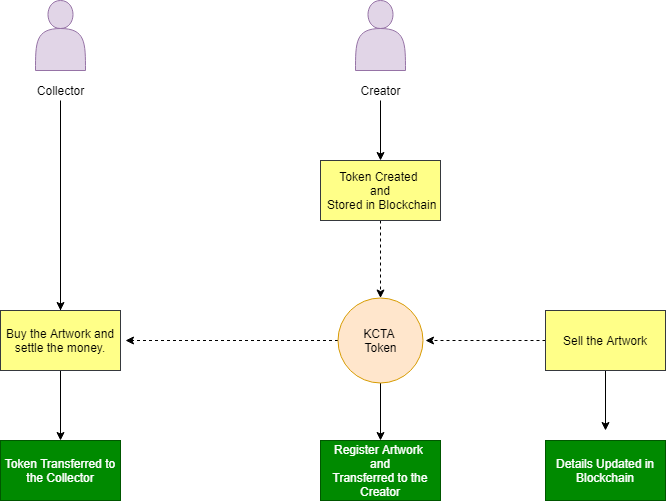

The diagram above was exported from draw.io. Its source (the exported page's mxGraphModel, read from the mxfile embedded in the PNG):
<mxGraphModel dx="868" dy="482" grid="1" gridSize="10" guides="1" tooltips="1" connect="1" arrows="1" fold="1" page="1" pageScale="1" pageWidth="850" pageHeight="1100" math="0" shadow="0">
  <root>
    <mxCell id="0" />
    <mxCell id="1" parent="0" />
    <mxCell id="KvZCSDsg1SX4BUItPEbM-1" value="" style="shape=actor;whiteSpace=wrap;html=1;fillColor=#e1d5e7;strokeColor=#9673a6;" vertex="1" parent="1">
      <mxGeometry x="180" y="30" width="50" height="70" as="geometry" />
    </mxCell>
    <mxCell id="KvZCSDsg1SX4BUItPEbM-7" style="edgeStyle=orthogonalEdgeStyle;rounded=0;orthogonalLoop=1;jettySize=auto;html=1;" edge="1" parent="1" source="KvZCSDsg1SX4BUItPEbM-4" target="KvZCSDsg1SX4BUItPEbM-8">
      <mxGeometry relative="1" as="geometry">
        <mxPoint x="205" y="230" as="targetPoint" />
      </mxGeometry>
    </mxCell>
    <mxCell id="KvZCSDsg1SX4BUItPEbM-4" value="Collector" style="text;html=1;align=center;verticalAlign=middle;resizable=0;points=[];autosize=1;" vertex="1" parent="1">
      <mxGeometry x="175" y="110" width="60" height="20" as="geometry" />
    </mxCell>
    <mxCell id="KvZCSDsg1SX4BUItPEbM-5" value="" style="shape=actor;whiteSpace=wrap;html=1;fillColor=#e1d5e7;strokeColor=#9673a6;" vertex="1" parent="1">
      <mxGeometry x="500" y="30" width="50" height="70" as="geometry" />
    </mxCell>
    <mxCell id="KvZCSDsg1SX4BUItPEbM-10" style="edgeStyle=orthogonalEdgeStyle;rounded=0;orthogonalLoop=1;jettySize=auto;html=1;" edge="1" parent="1" source="KvZCSDsg1SX4BUItPEbM-6" target="KvZCSDsg1SX4BUItPEbM-11">
      <mxGeometry relative="1" as="geometry">
        <mxPoint x="525" y="220" as="targetPoint" />
      </mxGeometry>
    </mxCell>
    <mxCell id="KvZCSDsg1SX4BUItPEbM-6" value="Creator" style="text;html=1;align=center;verticalAlign=middle;resizable=0;points=[];autosize=1;" vertex="1" parent="1">
      <mxGeometry x="495" y="110" width="60" height="20" as="geometry" />
    </mxCell>
    <mxCell id="KvZCSDsg1SX4BUItPEbM-9" style="edgeStyle=orthogonalEdgeStyle;rounded=0;orthogonalLoop=1;jettySize=auto;html=1;" edge="1" parent="1" source="KvZCSDsg1SX4BUItPEbM-8">
      <mxGeometry relative="1" as="geometry">
        <mxPoint x="205" y="360" as="targetPoint" />
      </mxGeometry>
    </mxCell>
    <mxCell id="KvZCSDsg1SX4BUItPEbM-21" style="edgeStyle=orthogonalEdgeStyle;rounded=0;orthogonalLoop=1;jettySize=auto;html=1;" edge="1" parent="1" source="KvZCSDsg1SX4BUItPEbM-8" target="KvZCSDsg1SX4BUItPEbM-22">
      <mxGeometry relative="1" as="geometry">
        <mxPoint x="205" y="520" as="targetPoint" />
      </mxGeometry>
    </mxCell>
    <mxCell id="KvZCSDsg1SX4BUItPEbM-8" value="Buy the Artwork and settle the money." style="rounded=0;whiteSpace=wrap;html=1;fillColor=#ffff88;strokeColor=#36393d;" vertex="1" parent="1">
      <mxGeometry x="145" y="340" width="120" height="60" as="geometry" />
    </mxCell>
    <mxCell id="KvZCSDsg1SX4BUItPEbM-41" style="edgeStyle=orthogonalEdgeStyle;rounded=0;orthogonalLoop=1;jettySize=auto;html=1;entryX=0.5;entryY=0;entryDx=0;entryDy=0;dashed=1;" edge="1" parent="1" source="KvZCSDsg1SX4BUItPEbM-11" target="KvZCSDsg1SX4BUItPEbM-14">
      <mxGeometry relative="1" as="geometry" />
    </mxCell>
    <mxCell id="KvZCSDsg1SX4BUItPEbM-11" value="Token Created &lt;br&gt;and&lt;br&gt;&amp;nbsp;Stored in Blockchain" style="rounded=0;whiteSpace=wrap;html=1;fillColor=#ffff88;strokeColor=#36393d;" vertex="1" parent="1">
      <mxGeometry x="465" y="190" width="120" height="60" as="geometry" />
    </mxCell>
    <mxCell id="KvZCSDsg1SX4BUItPEbM-16" style="edgeStyle=orthogonalEdgeStyle;rounded=0;orthogonalLoop=1;jettySize=auto;html=1;" edge="1" parent="1" source="KvZCSDsg1SX4BUItPEbM-14" target="KvZCSDsg1SX4BUItPEbM-17">
      <mxGeometry relative="1" as="geometry">
        <mxPoint x="525" y="500" as="targetPoint" />
      </mxGeometry>
    </mxCell>
    <mxCell id="KvZCSDsg1SX4BUItPEbM-38" style="edgeStyle=orthogonalEdgeStyle;rounded=0;orthogonalLoop=1;jettySize=auto;html=1;dashed=1;" edge="1" parent="1" source="KvZCSDsg1SX4BUItPEbM-14">
      <mxGeometry relative="1" as="geometry">
        <mxPoint x="270" y="370" as="targetPoint" />
      </mxGeometry>
    </mxCell>
    <mxCell id="KvZCSDsg1SX4BUItPEbM-14" value="KCTA &lt;br&gt;Token" style="ellipse;whiteSpace=wrap;html=1;aspect=fixed;fillColor=#ffe6cc;strokeColor=#d79b00;" vertex="1" parent="1">
      <mxGeometry x="482.5" y="327.5" width="85" height="85" as="geometry" />
    </mxCell>
    <mxCell id="KvZCSDsg1SX4BUItPEbM-17" value="Register Artwork&amp;nbsp;&lt;br&gt;&amp;nbsp;and &lt;br&gt;Transferred to the Creator" style="rounded=0;whiteSpace=wrap;html=1;fillColor=#008a00;strokeColor=#005700;fontColor=#ffffff;" vertex="1" parent="1">
      <mxGeometry x="465" y="470" width="120" height="60" as="geometry" />
    </mxCell>
    <mxCell id="KvZCSDsg1SX4BUItPEbM-19" style="edgeStyle=orthogonalEdgeStyle;rounded=0;orthogonalLoop=1;jettySize=auto;html=1;" edge="1" parent="1" source="KvZCSDsg1SX4BUItPEbM-18">
      <mxGeometry relative="1" as="geometry">
        <mxPoint x="750" y="460" as="targetPoint" />
      </mxGeometry>
    </mxCell>
    <mxCell id="KvZCSDsg1SX4BUItPEbM-39" style="edgeStyle=orthogonalEdgeStyle;rounded=0;orthogonalLoop=1;jettySize=auto;html=1;dashed=1;" edge="1" parent="1" source="KvZCSDsg1SX4BUItPEbM-18">
      <mxGeometry relative="1" as="geometry">
        <mxPoint x="570" y="370" as="targetPoint" />
      </mxGeometry>
    </mxCell>
    <mxCell id="KvZCSDsg1SX4BUItPEbM-18" value="Sell the Artwork" style="rounded=0;whiteSpace=wrap;html=1;fillColor=#ffff88;strokeColor=#36393d;" vertex="1" parent="1">
      <mxGeometry x="690" y="340" width="120" height="60" as="geometry" />
    </mxCell>
    <mxCell id="KvZCSDsg1SX4BUItPEbM-20" value="Details Updated in Blockchain" style="rounded=0;whiteSpace=wrap;html=1;fillColor=#008a00;strokeColor=#005700;fontColor=#ffffff;" vertex="1" parent="1">
      <mxGeometry x="690" y="470" width="120" height="60" as="geometry" />
    </mxCell>
    <mxCell id="KvZCSDsg1SX4BUItPEbM-22" value="Token Transferred to the Collector" style="rounded=0;whiteSpace=wrap;html=1;fillColor=#008a00;strokeColor=#005700;fontColor=#ffffff;" vertex="1" parent="1">
      <mxGeometry x="145" y="470" width="120" height="60" as="geometry" />
    </mxCell>
  </root>
</mxGraphModel>